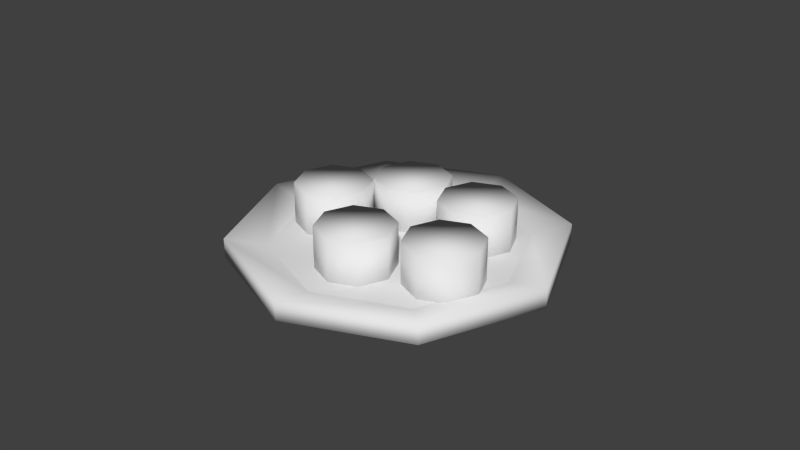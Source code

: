 # Source: sushi.blend  (saved by Blender 2.76.0; exported with 4.5.12 LTS)
import bpy
from mathutils import Matrix  # noqa: F401  (used for matrix-valued properties, if any)

bpy.ops.wm.read_factory_settings(use_empty=True)
scene = bpy.context.scene
scene.name = 'Scene'

# ---- collections
col_collection_1 = bpy.data.collections.new('Collection 1'); scene.collection.children.link(col_collection_1)

# ---- materials (node trees are filled in below, after node groups)
mat_sushi = bpy.data.materials.new('SUSHI')
mat_sushi.alpha_threshold = 0.0
mat_sushi.use_transparent_shadow = False
mat_sushi.roughness = 0.5

# ---- material node trees

# ---- world
world_world = bpy.data.worlds.new('World'); scene.world = world_world
world_world.color = (0.05088, 0.05088, 0.05088)
world_world.use_sun_shadow = False
world_world.sun_shadow_jitter_overblur = 0.0
world_world.cycles.sampling_method = 'MANUAL'
world_world.cycles.sample_map_resolution = 256

# ---- meshes
me_cylinder_001 = bpy.data.meshes.new('Cylinder.001')
me_cylinder_001.from_pydata([(0.0004384, -0.007791, -0.001268), (0.0004384, -0.007791, 0.01325), (0.008857, -0.01128, -0.001268), (0.008857, -0.01128, 0.01325), (0.01234, -0.0197, -0.001268), (0.01234, -0.0197, 0.01325), (0.008857, -0.02811, -0.001268), (0.008857, -0.02811, 0.01325), (0.0004384, -0.0316, -0.001268), (0.0004384, -0.0316, 0.01325), (-0.00798, -0.02811, -0.001268), (-0.00798, -0.02811, 0.01325), (-0.01147, -0.0197, -0.001268), (-0.01147, -0.0197, 0.01325), (-0.00798, -0.01128, -0.001268), (-0.00798, -0.01128, 0.01325), (1.419e-09, 0.05126, -0.003258), (1.419e-09, 0.05126, 0.002971), (0.03624, 0.03624, -0.003258), (0.03624, 0.03624, 0.002971), (0.05126, -1.419e-09, -0.003258), (0.05126, -1.419e-09, 0.002971), (0.03624, -0.03624, -0.003258), (0.03624, -0.03624, 0.002971), (-2.839e-09, -0.05126, -0.003258), (-2.839e-09, -0.05126, 0.002971), (-0.03624, -0.03624, -0.003258), (-0.03624, -0.03624, 0.002971), (-0.05126, 1.419e-09, -0.003258), (-0.05126, 1.419e-09, 0.002971), (-0.03624, 0.03624, -0.003258), (-0.03624, 0.03624, 0.002971), (0.02745, 0.02745, -4.328e-10), (1.419e-09, 0.03883, -4.328e-10), (0.03883, 0.0, -4.328e-10), (0.02745, -0.02745, -4.328e-10), (-1.419e-09, -0.03883, -4.328e-10), (-0.02745, -0.02745, -4.328e-10), (-0.03883, 1.419e-09, -4.328e-10), (-0.02745, 0.02745, -4.328e-10), (-0.007025, 0.02661, -0.001268), (-0.007025, 0.02661, 0.01325), (0.001393, 0.02313, -0.001268), (0.001393, 0.02313, 0.01325), (0.00488, 0.01471, -0.001268), (0.00488, 0.01471, 0.01325), (0.001393, 0.006291, -0.001268), (0.001393, 0.006291, 0.01325), (-0.007025, 0.002804, -0.001268), (-0.007025, 0.002804, 0.01325), (-0.01544, 0.006291, -0.001268), (-0.01544, 0.006291, 0.01325), (-0.01893, 0.01471, -0.001268), (-0.01893, 0.01471, 0.01325), (-0.01544, 0.02313, -0.001268), (-0.01544, 0.02313, 0.01325), (0.01706, 0.02661, -0.001268), (0.01706, 0.02661, 0.01325), (0.02547, 0.02313, -0.001268), (0.02547, 0.02313, 0.01325), (0.02896, 0.01471, -0.001268), (0.02896, 0.01471, 0.01325), (0.02547, 0.006291, -0.001268), (0.02547, 0.006291, 0.01325), (0.01706, 0.002804, -0.001268), (0.01706, 0.002804, 0.01325), (0.008637, 0.006291, -0.001268), (0.008637, 0.006291, 0.01325), (0.00515, 0.01471, -0.001268), (0.00515, 0.01471, 0.01325), (0.008637, 0.02313, -0.001268), (0.008637, 0.02313, 0.01325), (0.02494, 0.0007236, -0.001268), (0.02494, 0.0007236, 0.01325), (0.03336, -0.002763, -0.001268), (0.03336, -0.002763, 0.01325), (0.03684, -0.01118, -0.001268), (0.03684, -0.01118, 0.01325), (0.03336, -0.0196, -0.001268), (0.03336, -0.0196, 0.01325), (0.02494, -0.02309, -0.001268), (0.02494, -0.02309, 0.01325), (0.01652, -0.0196, -0.001268), (0.01652, -0.0196, 0.01325), (0.01303, -0.01118, -0.001268), (0.01303, -0.01118, 0.01325), (0.01652, -0.002763, -0.001268), (0.01652, -0.002763, 0.01325), (-0.02345, 0.009074, -0.001268), (-0.02345, 0.009074, 0.01325), (-0.01503, 0.005586, -0.001268), (-0.01503, 0.005586, 0.01325), (-0.01154, -0.002832, -0.001268), (-0.01154, -0.002832, 0.01325), (-0.01503, -0.01125, -0.001268), (-0.01503, -0.01125, 0.01325), (-0.02345, -0.01474, -0.001268), (-0.02345, -0.01474, 0.01325), (-0.03186, -0.01125, -0.001268), (-0.03186, -0.01125, 0.01325), (-0.03535, -0.002832, -0.001268), (-0.03535, -0.002832, 0.01325), (-0.03186, 0.005586, -0.001268), (-0.03186, 0.005586, 0.01325)], [], [(0, 1, 3, 2), (2, 3, 5, 4), (4, 5, 7, 6), (6, 7, 9, 8), (8, 9, 11, 10), (10, 11, 13, 12), (3, 1, 15, 13, 11, 9, 7, 5), (14, 15, 1, 0), (12, 13, 15, 14), (0, 2, 4, 6, 8, 10, 12, 14), (16, 17, 19, 18), (18, 19, 21, 20), (20, 21, 23, 22), (22, 23, 25, 24), (24, 25, 27, 26), (26, 27, 29, 28), (17, 31, 39, 33), (30, 31, 17, 16), (28, 29, 31, 30), (16, 18, 20, 22, 24, 26, 28, 30), (32, 33, 39, 38, 37, 36, 35, 34), (19, 17, 33, 32), (23, 21, 34, 35), (29, 27, 37, 38), (25, 23, 35, 36), (31, 29, 38, 39), (21, 19, 32, 34), (27, 25, 36, 37), (40, 41, 43, 42), (42, 43, 45, 44), (44, 45, 47, 46), (46, 47, 49, 48), (48, 49, 51, 50), (50, 51, 53, 52), (43, 41, 55, 53, 51, 49, 47, 45), (54, 55, 41, 40), (52, 53, 55, 54), (40, 42, 44, 46, 48, 50, 52, 54), (56, 57, 59, 58), (58, 59, 61, 60), (60, 61, 63, 62), (62, 63, 65, 64), (64, 65, 67, 66), (66, 67, 69, 68), (59, 57, 71, 69, 67, 65, 63, 61), (70, 71, 57, 56), (68, 69, 71, 70), (56, 58, 60, 62, 64, 66, 68, 70), (72, 73, 75, 74), (74, 75, 77, 76), (76, 77, 79, 78), (78, 79, 81, 80), (80, 81, 83, 82), (82, 83, 85, 84), (75, 73, 87, 85, 83, 81, 79, 77), (86, 87, 73, 72), (84, 85, 87, 86), (72, 74, 76, 78, 80, 82, 84, 86), (88, 89, 91, 90), (90, 91, 93, 92), (92, 93, 95, 94), (94, 95, 97, 96), (96, 97, 99, 98), (98, 99, 101, 100), (91, 89, 103, 101, 99, 97, 95, 93), (102, 103, 89, 88), (100, 101, 103, 102), (88, 90, 92, 94, 96, 98, 100, 102)])
me_cylinder_001.polygons.foreach_set('use_smooth', [1, 1, 1, 1, 1, 1, 1, 1, 1, 1, 1, 1, 1, 1, 1, 1, 1, 1, 1, 0, 0, 1, 1, 1, 1, 1, 1, 1, 1, 1, 1, 1, 1, 1, 1, 1, 1, 1, 1, 1, 1, 1, 1, 1, 1, 1, 1, 1, 1, 1, 1, 1, 1, 1, 1, 1, 1, 1, 1, 1, 1, 1, 1, 1, 1, 1, 1, 1])
_uv = me_cylinder_001.uv_layers.new(name='UVMap')
_uv.uv.foreach_set('vector', [0.8141, 0.01409, 0.8141, 0.2727, 0.7151, 0.2726, 0.7152, 0.01406, 0.7152, 0.01406, 0.7151, 0.2726, 0.6161, 0.2726, 0.6162, 0.01402, 0.6162, 0.01402, 0.6161, 0.2726, 0.5172, 0.2726, 0.5173, 0.01399, 0.5173, 0.01399, 0.5172, 0.2726, 0.4182, 0.2725, 0.4183, 0.01395, 0.4183, 0.01395, 0.4182, 0.2725, 0.3193, 0.2725, 0.3194, 0.01392, 0.3194, 0.01392, 0.3193, 0.2725, 0.2203, 0.2725, 0.2204, 0.01389, 0.5294, 0.5118, 0.4304, 0.5118, 0.3604, 0.4418, 0.3604, 0.3429, 0.4304, 0.2729, 0.5294, 0.2729, 0.5993, 0.3429, 0.5993, 0.4418, 0.9131, 0.01412, 0.913, 0.2727, 0.8141, 0.2727, 0.8141, 0.01409, 0.2204, 0.01389, 0.2203, 0.2725, 0.1213, 0.2724, 0.1214, 0.01385, 0.1913, 0.2729, 0.2903, 0.2729, 0.3603, 0.3429, 0.3603, 0.4418, 0.2903, 0.5118, 0.1913, 0.5118, 0.1213, 0.4418, 0.1213, 0.3429, 0.6615, 0.8452, 0.5306, 0.8452, 0.5306, 0.7693, 0.6615, 0.7693, 0.6615, 0.7693, 0.5306, 0.7693, 0.5228, 0.7157, 0.6537, 0.7157, 0.7815, 0.7241, 0.7815, 0.8654, 0.7318, 0.857, 0.7318, 0.7157, 0.7318, 0.7157, 0.7318, 0.857, 0.6615, 0.857, 0.6615, 0.7157, 0.8234, 0.7157, 0.6924, 0.7157, 0.7002, 0.6621, 0.8311, 0.6621, 0.8311, 0.6621, 0.7002, 0.6621, 0.7002, 0.5863, 0.8311, 0.5863, 0.786, 0.9841, 0.7815, 0.9084, 0.8475, 0.913, 0.851, 0.9703, 0.6537, 0.8988, 0.5228, 0.8988, 0.5306, 0.8452, 0.6615, 0.8452, 0.8311, 0.5863, 0.7002, 0.5863, 0.6924, 0.5327, 0.8234, 0.5327, 0.5228, 0.6621, 0.5228, 0.5863, 0.5725, 0.5327, 0.6428, 0.5327, 0.6924, 0.5863, 0.6924, 0.6621, 0.6428, 0.7157, 0.5725, 0.7157, 0.8723, 0.7157, 0.9099, 0.7563, 0.9099, 0.8138, 0.8723, 0.8544, 0.8191, 0.8544, 0.7815, 0.8138, 0.7815, 0.7563, 0.8191, 0.7157, 0.8311, 0.5863, 0.8389, 0.5327, 0.9027, 0.5549, 0.8968, 0.5955, 0.8389, 0.7157, 0.8311, 0.6621, 0.8968, 0.6529, 0.9027, 0.6935, 0.9105, 0.7157, 0.9027, 0.6621, 0.9684, 0.6529, 0.9743, 0.6935, 0.9027, 0.5863, 0.9105, 0.5327, 0.9743, 0.5549, 0.9684, 0.5955, 0.7815, 0.9084, 0.786, 0.8544, 0.851, 0.8721, 0.8475, 0.913, 0.8311, 0.6621, 0.8311, 0.5863, 0.8968, 0.5955, 0.8968, 0.6529, 0.9027, 0.6621, 0.9027, 0.5863, 0.9684, 0.5955, 0.9684, 0.6529, 0.8141, 0.01409, 0.8141, 0.2727, 0.7151, 0.2726, 0.7152, 0.01406, 0.7152, 0.01406, 0.7151, 0.2726, 0.6161, 0.2726, 0.6162, 0.01402, 0.6162, 0.01402, 0.6161, 0.2726, 0.5172, 0.2726, 0.5173, 0.01399, 0.5173, 0.01399, 0.5172, 0.2726, 0.4182, 0.2725, 0.4183, 0.01395, 0.4183, 0.01395, 0.4182, 0.2725, 0.3193, 0.2725, 0.3194, 0.01392, 0.3194, 0.01392, 0.3193, 0.2725, 0.2203, 0.2725, 0.2204, 0.01389, 0.5294, 0.5118, 0.4304, 0.5118, 0.3604, 0.4418, 0.3604, 0.3429, 0.4304, 0.2729, 0.5294, 0.2729, 0.5993, 0.3429, 0.5993, 0.4418, 0.9131, 0.01412, 0.913, 0.2727, 0.8141, 0.2727, 0.8141, 0.01409, 0.2204, 0.01389, 0.2203, 0.2725, 0.1213, 0.2724, 0.1214, 0.01385, 0.1913, 0.2729, 0.2903, 0.2729, 0.3603, 0.3429, 0.3603, 0.4418, 0.2903, 0.5118, 0.1913, 0.5118, 0.1213, 0.4418, 0.1213, 0.3429, 0.8141, 0.01409, 0.8141, 0.2727, 0.7151, 0.2726, 0.7152, 0.01406, 0.7152, 0.01406, 0.7151, 0.2726, 0.6161, 0.2726, 0.6162, 0.01402, 0.6162, 0.01402, 0.6161, 0.2726, 0.5172, 0.2726, 0.5173, 0.01399, 0.5173, 0.01399, 0.5172, 0.2726, 0.4182, 0.2725, 0.4183, 0.01395, 0.4183, 0.01395, 0.4182, 0.2725, 0.3193, 0.2725, 0.3194, 0.01392, 0.3194, 0.01392, 0.3193, 0.2725, 0.2203, 0.2725, 0.2204, 0.01389, 0.5294, 0.5118, 0.4304, 0.5118, 0.3604, 0.4418, 0.3604, 0.3429, 0.4304, 0.2729, 0.5294, 0.2729, 0.5993, 0.3429, 0.5993, 0.4418, 0.9131, 0.01412, 0.913, 0.2727, 0.8141, 0.2727, 0.8141, 0.01409, 0.2204, 0.01389, 0.2203, 0.2725, 0.1213, 0.2724, 0.1214, 0.01385, 0.1913, 0.2729, 0.2903, 0.2729, 0.3603, 0.3429, 0.3603, 0.4418, 0.2903, 0.5118, 0.1913, 0.5118, 0.1213, 0.4418, 0.1213, 0.3429, 0.8141, 0.01409, 0.8141, 0.2727, 0.7151, 0.2726, 0.7152, 0.01406, 0.7152, 0.01406, 0.7151, 0.2726, 0.6161, 0.2726, 0.6162, 0.01402, 0.6162, 0.01402, 0.6161, 0.2726, 0.5172, 0.2726, 0.5173, 0.01399, 0.5173, 0.01399, 0.5172, 0.2726, 0.4182, 0.2725, 0.4183, 0.01395, 0.4183, 0.01395, 0.4182, 0.2725, 0.3193, 0.2725, 0.3194, 0.01392, 0.3194, 0.01392, 0.3193, 0.2725, 0.2203, 0.2725, 0.2204, 0.01389, 0.5294, 0.5118, 0.4304, 0.5118, 0.3604, 0.4418, 0.3604, 0.3429, 0.4304, 0.2729, 0.5294, 0.2729, 0.5993, 0.3429, 0.5993, 0.4418, 0.9131, 0.01412, 0.913, 0.2727, 0.8141, 0.2727, 0.8141, 0.01409, 0.2204, 0.01389, 0.2203, 0.2725, 0.1213, 0.2724, 0.1214, 0.01385, 0.1913, 0.2729, 0.2903, 0.2729, 0.3603, 0.3429, 0.3603, 0.4418, 0.2903, 0.5118, 0.1913, 0.5118, 0.1213, 0.4418, 0.1213, 0.3429, 0.8141, 0.01409, 0.8141, 0.2727, 0.7151, 0.2726, 0.7152, 0.01406, 0.7152, 0.01406, 0.7151, 0.2726, 0.6161, 0.2726, 0.6162, 0.01402, 0.6162, 0.01402, 0.6161, 0.2726, 0.5172, 0.2726, 0.5173, 0.01399, 0.5173, 0.01399, 0.5172, 0.2726, 0.4182, 0.2725, 0.4183, 0.01395, 0.4183, 0.01395, 0.4182, 0.2725, 0.3193, 0.2725, 0.3194, 0.01392, 0.3194, 0.01392, 0.3193, 0.2725, 0.2203, 0.2725, 0.2204, 0.01389, 0.5294, 0.5118, 0.4304, 0.5118, 0.3604, 0.4418, 0.3604, 0.3429, 0.4304, 0.2729, 0.5294, 0.2729, 0.5993, 0.3429, 0.5993, 0.4418, 0.9131, 0.01412, 0.913, 0.2727, 0.8141, 0.2727, 0.8141, 0.01409, 0.2204, 0.01389, 0.2203, 0.2725, 0.1213, 0.2724, 0.1214, 0.01385, 0.1913, 0.2729, 0.2903, 0.2729, 0.3603, 0.3429, 0.3603, 0.4418, 0.2903, 0.5118, 0.1913, 0.5118, 0.1213, 0.4418, 0.1213, 0.3429])
me_cylinder_001.materials.append(mat_sushi)
me_cylinder_001.use_remesh_preserve_volume = False
me_cylinder_001.use_remesh_preserve_attributes = False
me_cylinder_001.use_mirror_vertex_groups = False
me_cylinder_001.update()

# ---- objects
ob_cylinder_001 = bpy.data.objects.new('Cylinder.001', me_cylinder_001)

# ---- transforms, parenting, visibility, modifiers, constraints
ob_cylinder_001.location = (-0.0001602, -8.991e-05, -0.001016)
ob_cylinder_001.lineart.crease_threshold = 0.0

# ---- collection membership
col_collection_1.objects.link(ob_cylinder_001)

# ---- scene / render settings (as saved in the file)
scene.frame_start = 1; scene.frame_end = 250; scene.frame_set(0)
scene.render.engine = 'BLENDER_EEVEE_NEXT'
scene.render.resolution_percentage = 50
scene.render.dither_intensity = 0.0
scene.cycles.use_denoising = False
scene.cycles.samples = 10
scene.cycles.sampling_pattern = 'TABULATED_SOBOL'
scene.cycles.light_sampling_threshold = 0.0
scene.cycles.use_adaptive_sampling = False
scene.cycles.use_light_tree = False
scene.cycles.blur_glossy = 0.0
scene.cycles.pixel_filter_type = 'GAUSSIAN'
scene.cycles.sample_clamp_indirect = 0.0
scene.view_settings.view_transform = 'Standard'
bpy.context.view_layer.update()

# ---- added for rendering (the .blend has no active camera and no usable light): camera, sun
cam_auto = bpy.data.cameras.new('AutoCamera')
cam_auto.lens = 50.0
cam_auto.sensor_width = 36.0
cam_auto.clip_end = 1000.0
ob_auto_camera = bpy.data.objects.new('AutoCamera', cam_auto)
scene.collection.objects.link(ob_auto_camera)
ob_auto_camera.location = (0.184885, -0.222144, 0.152019)
ob_auto_camera.rotation_euler = (1.09748, -7.21219e-08, 0.694738)
scene.camera = ob_auto_camera
light_auto_sun = bpy.data.lights.new('AutoSun', 'SUN')
light_auto_sun.energy = 3.0
light_auto_sun.angle = 0.0523599
ob_auto_sun = bpy.data.objects.new('AutoSun', light_auto_sun)
scene.collection.objects.link(ob_auto_sun)
ob_auto_sun.rotation_euler = (0.872665, 0.174533, 0.523599)
bpy.context.view_layer.update()
